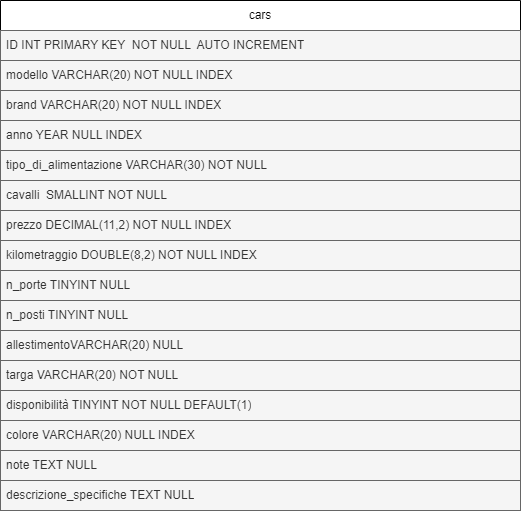

The diagram above was exported from draw.io. Its source (the exported page's mxGraphModel, read from the mxfile embedded in the PNG):
<mxGraphModel dx="700" dy="1530" grid="1" gridSize="10" guides="1" tooltips="1" connect="1" arrows="1" fold="1" page="1" pageScale="1" pageWidth="827" pageHeight="1169" math="0" shadow="0">
  <root>
    <mxCell id="0" />
    <mxCell id="1" parent="0" />
    <mxCell id="yzOVJmD8Aqp8LsODX-sW-1" value="cars" style="swimlane;fontStyle=0;childLayout=stackLayout;horizontal=1;startSize=30;horizontalStack=0;resizeParent=1;resizeParentMax=0;resizeLast=0;collapsible=1;marginBottom=0;whiteSpace=wrap;html=1;" vertex="1" parent="1">
      <mxGeometry x="150" y="-1120" width="520" height="510" as="geometry" />
    </mxCell>
    <mxCell id="yzOVJmD8Aqp8LsODX-sW-2" value="ID INT PRIMARY KEY&amp;nbsp; NOT NULL&amp;nbsp; AUTO INCREMENT" style="text;strokeColor=#666666;fillColor=#f5f5f5;align=left;verticalAlign=middle;spacingLeft=4;spacingRight=4;overflow=hidden;points=[[0,0.5],[1,0.5]];portConstraint=eastwest;rotatable=0;whiteSpace=wrap;html=1;fontColor=#333333;" vertex="1" parent="yzOVJmD8Aqp8LsODX-sW-1">
      <mxGeometry y="30" width="520" height="30" as="geometry" />
    </mxCell>
    <mxCell id="yzOVJmD8Aqp8LsODX-sW-35" value="modello VARCHAR(20) NOT NULL INDEX" style="text;align=left;verticalAlign=middle;spacingLeft=4;spacingRight=4;overflow=hidden;points=[[0,0.5],[1,0.5]];portConstraint=eastwest;rotatable=0;whiteSpace=wrap;html=1;fillColor=#f5f5f5;fontColor=#333333;strokeColor=#666666;" vertex="1" parent="yzOVJmD8Aqp8LsODX-sW-1">
      <mxGeometry y="60" width="520" height="30" as="geometry" />
    </mxCell>
    <mxCell id="yzOVJmD8Aqp8LsODX-sW-3" value="brand VARCHAR(20) NOT NULL INDEX" style="text;strokeColor=#666666;fillColor=#f5f5f5;align=left;verticalAlign=middle;spacingLeft=4;spacingRight=4;overflow=hidden;points=[[0,0.5],[1,0.5]];portConstraint=eastwest;rotatable=0;whiteSpace=wrap;html=1;fontColor=#333333;" vertex="1" parent="yzOVJmD8Aqp8LsODX-sW-1">
      <mxGeometry y="90" width="520" height="30" as="geometry" />
    </mxCell>
    <mxCell id="yzOVJmD8Aqp8LsODX-sW-4" value="anno YEAR NULL INDEX" style="text;strokeColor=#666666;fillColor=#f5f5f5;align=left;verticalAlign=middle;spacingLeft=4;spacingRight=4;overflow=hidden;points=[[0,0.5],[1,0.5]];portConstraint=eastwest;rotatable=0;whiteSpace=wrap;html=1;fontColor=#333333;" vertex="1" parent="yzOVJmD8Aqp8LsODX-sW-1">
      <mxGeometry y="120" width="520" height="30" as="geometry" />
    </mxCell>
    <mxCell id="yzOVJmD8Aqp8LsODX-sW-6" value="tipo_di_alimentazione VARCHAR(30) NOT NULL" style="text;strokeColor=#666666;fillColor=#f5f5f5;align=left;verticalAlign=middle;spacingLeft=4;spacingRight=4;overflow=hidden;points=[[0,0.5],[1,0.5]];portConstraint=eastwest;rotatable=0;whiteSpace=wrap;html=1;fontColor=#333333;" vertex="1" parent="yzOVJmD8Aqp8LsODX-sW-1">
      <mxGeometry y="150" width="520" height="30" as="geometry" />
    </mxCell>
    <mxCell id="yzOVJmD8Aqp8LsODX-sW-7" value="cavalli&amp;nbsp; SMALLINT NOT NULL" style="text;strokeColor=#666666;fillColor=#f5f5f5;align=left;verticalAlign=middle;spacingLeft=4;spacingRight=4;overflow=hidden;points=[[0,0.5],[1,0.5]];portConstraint=eastwest;rotatable=0;whiteSpace=wrap;html=1;fontColor=#333333;" vertex="1" parent="yzOVJmD8Aqp8LsODX-sW-1">
      <mxGeometry y="180" width="520" height="30" as="geometry" />
    </mxCell>
    <mxCell id="yzOVJmD8Aqp8LsODX-sW-8" value="prezzo DECIMAL(11,2) NOT NULL INDEX" style="text;strokeColor=#666666;fillColor=#f5f5f5;align=left;verticalAlign=middle;spacingLeft=4;spacingRight=4;overflow=hidden;points=[[0,0.5],[1,0.5]];portConstraint=eastwest;rotatable=0;whiteSpace=wrap;html=1;fontColor=#333333;" vertex="1" parent="yzOVJmD8Aqp8LsODX-sW-1">
      <mxGeometry y="210" width="520" height="30" as="geometry" />
    </mxCell>
    <mxCell id="yzOVJmD8Aqp8LsODX-sW-9" value="kilometraggio DOUBLE(8,2) NOT NULL INDEX" style="text;strokeColor=#666666;fillColor=#f5f5f5;align=left;verticalAlign=middle;spacingLeft=4;spacingRight=4;overflow=hidden;points=[[0,0.5],[1,0.5]];portConstraint=eastwest;rotatable=0;whiteSpace=wrap;html=1;fontColor=#333333;" vertex="1" parent="yzOVJmD8Aqp8LsODX-sW-1">
      <mxGeometry y="240" width="520" height="30" as="geometry" />
    </mxCell>
    <mxCell id="yzOVJmD8Aqp8LsODX-sW-10" value="n_porte TINYINT NULL" style="text;strokeColor=#666666;fillColor=#f5f5f5;align=left;verticalAlign=middle;spacingLeft=4;spacingRight=4;overflow=hidden;points=[[0,0.5],[1,0.5]];portConstraint=eastwest;rotatable=0;whiteSpace=wrap;html=1;fontColor=#333333;" vertex="1" parent="yzOVJmD8Aqp8LsODX-sW-1">
      <mxGeometry y="270" width="520" height="30" as="geometry" />
    </mxCell>
    <mxCell id="yzOVJmD8Aqp8LsODX-sW-11" value="n_posti TINYINT NULL" style="text;strokeColor=#666666;fillColor=#f5f5f5;align=left;verticalAlign=middle;spacingLeft=4;spacingRight=4;overflow=hidden;points=[[0,0.5],[1,0.5]];portConstraint=eastwest;rotatable=0;whiteSpace=wrap;html=1;fontColor=#333333;" vertex="1" parent="yzOVJmD8Aqp8LsODX-sW-1">
      <mxGeometry y="300" width="520" height="30" as="geometry" />
    </mxCell>
    <mxCell id="yzOVJmD8Aqp8LsODX-sW-12" value="allestimentoVARCHAR(20) NULL" style="text;strokeColor=#666666;fillColor=#f5f5f5;align=left;verticalAlign=middle;spacingLeft=4;spacingRight=4;overflow=hidden;points=[[0,0.5],[1,0.5]];portConstraint=eastwest;rotatable=0;whiteSpace=wrap;html=1;fontColor=#333333;" vertex="1" parent="yzOVJmD8Aqp8LsODX-sW-1">
      <mxGeometry y="330" width="520" height="30" as="geometry" />
    </mxCell>
    <mxCell id="yzOVJmD8Aqp8LsODX-sW-13" value="targa VARCHAR(20) NOT NULL" style="text;strokeColor=#666666;fillColor=#f5f5f5;align=left;verticalAlign=middle;spacingLeft=4;spacingRight=4;overflow=hidden;points=[[0,0.5],[1,0.5]];portConstraint=eastwest;rotatable=0;whiteSpace=wrap;html=1;fontColor=#333333;" vertex="1" parent="yzOVJmD8Aqp8LsODX-sW-1">
      <mxGeometry y="360" width="520" height="30" as="geometry" />
    </mxCell>
    <mxCell id="yzOVJmD8Aqp8LsODX-sW-14" value="disponibilità TINYINT NOT NULL DEFAULT(1)" style="text;strokeColor=#666666;fillColor=#f5f5f5;align=left;verticalAlign=middle;spacingLeft=4;spacingRight=4;overflow=hidden;points=[[0,0.5],[1,0.5]];portConstraint=eastwest;rotatable=0;whiteSpace=wrap;html=1;fontColor=#333333;" vertex="1" parent="yzOVJmD8Aqp8LsODX-sW-1">
      <mxGeometry y="390" width="520" height="30" as="geometry" />
    </mxCell>
    <mxCell id="yzOVJmD8Aqp8LsODX-sW-15" value="colore VARCHAR(20) NULL INDEX" style="text;strokeColor=#666666;fillColor=#f5f5f5;align=left;verticalAlign=middle;spacingLeft=4;spacingRight=4;overflow=hidden;points=[[0,0.5],[1,0.5]];portConstraint=eastwest;rotatable=0;whiteSpace=wrap;html=1;fontColor=#333333;" vertex="1" parent="yzOVJmD8Aqp8LsODX-sW-1">
      <mxGeometry y="420" width="520" height="30" as="geometry" />
    </mxCell>
    <mxCell id="yzOVJmD8Aqp8LsODX-sW-16" value="note TEXT NULL" style="text;strokeColor=#666666;fillColor=#f5f5f5;align=left;verticalAlign=middle;spacingLeft=4;spacingRight=4;overflow=hidden;points=[[0,0.5],[1,0.5]];portConstraint=eastwest;rotatable=0;whiteSpace=wrap;html=1;fontColor=#333333;" vertex="1" parent="yzOVJmD8Aqp8LsODX-sW-1">
      <mxGeometry y="450" width="520" height="30" as="geometry" />
    </mxCell>
    <mxCell id="yzOVJmD8Aqp8LsODX-sW-17" value="descrizione_specifiche TEXT NULL" style="text;strokeColor=#666666;fillColor=#f5f5f5;align=left;verticalAlign=middle;spacingLeft=4;spacingRight=4;overflow=hidden;points=[[0,0.5],[1,0.5]];portConstraint=eastwest;rotatable=0;whiteSpace=wrap;html=1;fontColor=#333333;" vertex="1" parent="yzOVJmD8Aqp8LsODX-sW-1">
      <mxGeometry y="480" width="520" height="30" as="geometry" />
    </mxCell>
  </root>
</mxGraphModel>